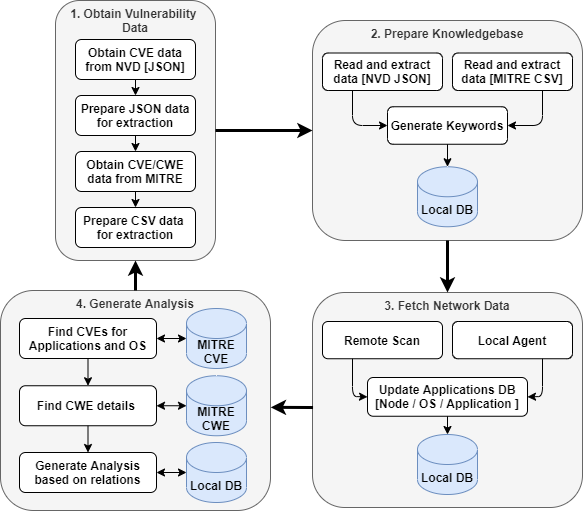

The diagram above was exported from draw.io. Its source (the exported page's mxGraphModel, read from the mxfile embedded in the PNG):
<mxGraphModel dx="868" dy="450" grid="1" gridSize="10" guides="1" tooltips="1" connect="1" arrows="1" fold="1" page="1" pageScale="1" pageWidth="850" pageHeight="1100" math="0" shadow="0">
  <root>
    <mxCell id="Js4a7svfWN3AjtJBsaGa-0" />
    <mxCell id="Js4a7svfWN3AjtJBsaGa-1" parent="Js4a7svfWN3AjtJBsaGa-0" />
    <mxCell id="Js4a7svfWN3AjtJBsaGa-2" value="4. Generate Analysis" style="rounded=1;whiteSpace=wrap;html=1;verticalAlign=top;fontStyle=1;fillColor=#f5f5f5;strokeColor=#666666;fontColor=#333333;" vertex="1" parent="Js4a7svfWN3AjtJBsaGa-1">
      <mxGeometry x="134" y="340" width="270" height="220" as="geometry" />
    </mxCell>
    <mxCell id="Js4a7svfWN3AjtJBsaGa-3" value="3. Fetch Network Data" style="rounded=1;whiteSpace=wrap;html=1;verticalAlign=top;fontStyle=1;fillColor=#f5f5f5;strokeColor=#666666;fontColor=#333333;" vertex="1" parent="Js4a7svfWN3AjtJBsaGa-1">
      <mxGeometry x="446" y="342" width="270" height="215" as="geometry" />
    </mxCell>
    <mxCell id="Js4a7svfWN3AjtJBsaGa-4" value="1. Obtain Vulnerability &lt;br&gt;Data" style="rounded=1;whiteSpace=wrap;html=1;verticalAlign=top;fontStyle=1;fillColor=#f5f5f5;strokeColor=#666666;fontColor=#333333;" vertex="1" parent="Js4a7svfWN3AjtJBsaGa-1">
      <mxGeometry x="189" y="50" width="160" height="260" as="geometry" />
    </mxCell>
    <mxCell id="Js4a7svfWN3AjtJBsaGa-5" value="Obtain CVE data&lt;br&gt;from NVD&amp;nbsp;[JSON]" style="rounded=1;whiteSpace=wrap;html=1;fillColor=#FFFFFF;fontStyle=1" vertex="1" parent="Js4a7svfWN3AjtJBsaGa-1">
      <mxGeometry x="209" y="89" width="120" height="40" as="geometry" />
    </mxCell>
    <mxCell id="Js4a7svfWN3AjtJBsaGa-6" value="Prepare JSON data for extraction" style="rounded=1;whiteSpace=wrap;html=1;fillColor=#FFFFFF;fontStyle=1" vertex="1" parent="Js4a7svfWN3AjtJBsaGa-1">
      <mxGeometry x="209" y="145" width="120" height="40" as="geometry" />
    </mxCell>
    <mxCell id="Js4a7svfWN3AjtJBsaGa-7" value="Obtain CVE/CWE data from MITRE" style="rounded=1;whiteSpace=wrap;html=1;fillColor=#FFFFFF;fontStyle=1" vertex="1" parent="Js4a7svfWN3AjtJBsaGa-1">
      <mxGeometry x="209" y="201" width="120" height="40" as="geometry" />
    </mxCell>
    <mxCell id="Js4a7svfWN3AjtJBsaGa-8" value="Prepare CSV data&amp;nbsp; for extraction" style="rounded=1;whiteSpace=wrap;html=1;fillColor=#FFFFFF;fontStyle=1" vertex="1" parent="Js4a7svfWN3AjtJBsaGa-1">
      <mxGeometry x="209" y="257" width="120" height="40" as="geometry" />
    </mxCell>
    <mxCell id="Js4a7svfWN3AjtJBsaGa-9" value="2. Prepare Knowledgebase" style="rounded=1;whiteSpace=wrap;html=1;verticalAlign=top;fontStyle=1;fillColor=#f5f5f5;strokeColor=#666666;fontColor=#333333;" vertex="1" parent="Js4a7svfWN3AjtJBsaGa-1">
      <mxGeometry x="446" y="70" width="270" height="220" as="geometry" />
    </mxCell>
    <mxCell id="Js4a7svfWN3AjtJBsaGa-10" value="Read and extract data [NVD JSON]" style="rounded=1;whiteSpace=wrap;html=1;fillColor=#FFFFFF;fontStyle=1" vertex="1" parent="Js4a7svfWN3AjtJBsaGa-1">
      <mxGeometry x="456" y="102.5" width="120" height="37.5" as="geometry" />
    </mxCell>
    <mxCell id="Js4a7svfWN3AjtJBsaGa-11" value="Read and extract data [MITRE CSV]" style="rounded=1;whiteSpace=wrap;html=1;fillColor=#FFFFFF;fontStyle=1" vertex="1" parent="Js4a7svfWN3AjtJBsaGa-1">
      <mxGeometry x="586" y="102.5" width="120" height="37.5" as="geometry" />
    </mxCell>
    <mxCell id="Js4a7svfWN3AjtJBsaGa-12" value="Generate Keywords" style="rounded=1;whiteSpace=wrap;html=1;fillColor=#FFFFFF;fontStyle=1" vertex="1" parent="Js4a7svfWN3AjtJBsaGa-1">
      <mxGeometry x="521" y="156.25" width="120" height="37.5" as="geometry" />
    </mxCell>
    <mxCell id="Js4a7svfWN3AjtJBsaGa-13" value="Remote Scan" style="rounded=1;whiteSpace=wrap;html=1;fillColor=#FFFFFF;fontStyle=1" vertex="1" parent="Js4a7svfWN3AjtJBsaGa-1">
      <mxGeometry x="456" y="371" width="120" height="37.25" as="geometry" />
    </mxCell>
    <mxCell id="Js4a7svfWN3AjtJBsaGa-14" value="Local Agent" style="rounded=1;whiteSpace=wrap;html=1;fillColor=#FFFFFF;fontStyle=1" vertex="1" parent="Js4a7svfWN3AjtJBsaGa-1">
      <mxGeometry x="586" y="371" width="120" height="37.25" as="geometry" />
    </mxCell>
    <mxCell id="Js4a7svfWN3AjtJBsaGa-15" value="Update Applications DB [Node / OS / Application&amp;nbsp;]" style="rounded=1;whiteSpace=wrap;html=1;fillColor=#FFFFFF;fontStyle=1" vertex="1" parent="Js4a7svfWN3AjtJBsaGa-1">
      <mxGeometry x="501" y="427" width="160" height="38.75" as="geometry" />
    </mxCell>
    <mxCell id="Js4a7svfWN3AjtJBsaGa-16" value="Find CVEs for Applications and OS" style="rounded=1;whiteSpace=wrap;html=1;fillColor=#FFFFFF;fontStyle=1" vertex="1" parent="Js4a7svfWN3AjtJBsaGa-1">
      <mxGeometry x="153" y="368" width="137" height="40" as="geometry" />
    </mxCell>
    <mxCell id="Js4a7svfWN3AjtJBsaGa-17" value="MITRE&lt;br&gt;CVE" style="shape=cylinder3;whiteSpace=wrap;html=1;boundedLbl=1;backgroundOutline=1;size=15;fillColor=#dae8fc;fontStyle=1;strokeColor=#6c8ebf;" vertex="1" parent="Js4a7svfWN3AjtJBsaGa-1">
      <mxGeometry x="320" y="358" width="60" height="60" as="geometry" />
    </mxCell>
    <mxCell id="Js4a7svfWN3AjtJBsaGa-18" value="MITRE&lt;br&gt;CWE" style="shape=cylinder3;whiteSpace=wrap;html=1;boundedLbl=1;backgroundOutline=1;size=15;fillColor=#dae8fc;fontStyle=1;strokeColor=#6c8ebf;" vertex="1" parent="Js4a7svfWN3AjtJBsaGa-1">
      <mxGeometry x="320" y="425.25" width="60" height="60" as="geometry" />
    </mxCell>
    <mxCell id="Js4a7svfWN3AjtJBsaGa-19" value="Local DB" style="shape=cylinder3;whiteSpace=wrap;html=1;boundedLbl=1;backgroundOutline=1;size=15;fillColor=#dae8fc;fontStyle=1;strokeColor=#6c8ebf;" vertex="1" parent="Js4a7svfWN3AjtJBsaGa-1">
      <mxGeometry x="551" y="484" width="60" height="60" as="geometry" />
    </mxCell>
    <mxCell id="Js4a7svfWN3AjtJBsaGa-20" value="" style="endArrow=classic;html=1;exitX=0.5;exitY=1;exitDx=0;exitDy=0;entryX=0.5;entryY=0;entryDx=0;entryDy=0;" edge="1" parent="Js4a7svfWN3AjtJBsaGa-1" source="Js4a7svfWN3AjtJBsaGa-5" target="Js4a7svfWN3AjtJBsaGa-6">
      <mxGeometry width="50" height="50" relative="1" as="geometry">
        <mxPoint x="739" y="399" as="sourcePoint" />
        <mxPoint x="789" y="349" as="targetPoint" />
      </mxGeometry>
    </mxCell>
    <mxCell id="Js4a7svfWN3AjtJBsaGa-21" value="" style="endArrow=classic;html=1;exitX=0.5;exitY=1;exitDx=0;exitDy=0;" edge="1" parent="Js4a7svfWN3AjtJBsaGa-1" source="Js4a7svfWN3AjtJBsaGa-6" target="Js4a7svfWN3AjtJBsaGa-7">
      <mxGeometry width="50" height="50" relative="1" as="geometry">
        <mxPoint x="739" y="399" as="sourcePoint" />
        <mxPoint x="789" y="349" as="targetPoint" />
      </mxGeometry>
    </mxCell>
    <mxCell id="Js4a7svfWN3AjtJBsaGa-22" value="" style="endArrow=classic;html=1;exitX=0.5;exitY=1;exitDx=0;exitDy=0;" edge="1" parent="Js4a7svfWN3AjtJBsaGa-1" source="Js4a7svfWN3AjtJBsaGa-7" target="Js4a7svfWN3AjtJBsaGa-8">
      <mxGeometry width="50" height="50" relative="1" as="geometry">
        <mxPoint x="739" y="399" as="sourcePoint" />
        <mxPoint x="789" y="349" as="targetPoint" />
      </mxGeometry>
    </mxCell>
    <mxCell id="Js4a7svfWN3AjtJBsaGa-23" value="" style="endArrow=classic;html=1;exitX=0.75;exitY=1;exitDx=0;exitDy=0;entryX=1;entryY=0.5;entryDx=0;entryDy=0;" edge="1" parent="Js4a7svfWN3AjtJBsaGa-1" source="Js4a7svfWN3AjtJBsaGa-14" target="Js4a7svfWN3AjtJBsaGa-15">
      <mxGeometry width="50" height="50" relative="1" as="geometry">
        <mxPoint x="476" y="669.75" as="sourcePoint" />
        <mxPoint x="526" y="619.75" as="targetPoint" />
        <Array as="points">
          <mxPoint x="676" y="446" />
        </Array>
      </mxGeometry>
    </mxCell>
    <mxCell id="Js4a7svfWN3AjtJBsaGa-24" value="Local DB" style="shape=cylinder3;whiteSpace=wrap;html=1;boundedLbl=1;backgroundOutline=1;size=15;fillColor=#dae8fc;fontStyle=1;strokeColor=#6c8ebf;" vertex="1" parent="Js4a7svfWN3AjtJBsaGa-1">
      <mxGeometry x="551" y="216.25" width="60" height="60" as="geometry" />
    </mxCell>
    <mxCell id="Js4a7svfWN3AjtJBsaGa-25" value="" style="endArrow=classic;html=1;exitX=0.75;exitY=1;exitDx=0;exitDy=0;entryX=1;entryY=0.5;entryDx=0;entryDy=0;" edge="1" parent="Js4a7svfWN3AjtJBsaGa-1" source="Js4a7svfWN3AjtJBsaGa-11" target="Js4a7svfWN3AjtJBsaGa-12">
      <mxGeometry width="50" height="50" relative="1" as="geometry">
        <mxPoint x="796" y="352.5" as="sourcePoint" />
        <mxPoint x="846" y="302.5" as="targetPoint" />
        <Array as="points">
          <mxPoint x="676" y="175" />
        </Array>
      </mxGeometry>
    </mxCell>
    <mxCell id="Js4a7svfWN3AjtJBsaGa-26" value="" style="endArrow=classic;html=1;exitX=0.25;exitY=1;exitDx=0;exitDy=0;entryX=0;entryY=0.5;entryDx=0;entryDy=0;" edge="1" parent="Js4a7svfWN3AjtJBsaGa-1" source="Js4a7svfWN3AjtJBsaGa-10" target="Js4a7svfWN3AjtJBsaGa-12">
      <mxGeometry width="50" height="50" relative="1" as="geometry">
        <mxPoint x="796" y="352.5" as="sourcePoint" />
        <mxPoint x="506" y="232.5" as="targetPoint" />
        <Array as="points">
          <mxPoint x="486" y="175" />
        </Array>
      </mxGeometry>
    </mxCell>
    <mxCell id="Js4a7svfWN3AjtJBsaGa-27" value="" style="endArrow=classic;html=1;exitX=0.5;exitY=1;exitDx=0;exitDy=0;" edge="1" parent="Js4a7svfWN3AjtJBsaGa-1" source="Js4a7svfWN3AjtJBsaGa-12" target="Js4a7svfWN3AjtJBsaGa-24">
      <mxGeometry width="50" height="50" relative="1" as="geometry">
        <mxPoint x="796" y="352.5" as="sourcePoint" />
        <mxPoint x="846" y="302.5" as="targetPoint" />
      </mxGeometry>
    </mxCell>
    <mxCell id="Js4a7svfWN3AjtJBsaGa-28" value="" style="endArrow=classic;html=1;exitX=0.5;exitY=1;exitDx=0;exitDy=0;entryX=0.5;entryY=0;entryDx=0;entryDy=0;entryPerimeter=0;" edge="1" parent="Js4a7svfWN3AjtJBsaGa-1" source="Js4a7svfWN3AjtJBsaGa-15" target="Js4a7svfWN3AjtJBsaGa-19">
      <mxGeometry width="50" height="50" relative="1" as="geometry">
        <mxPoint x="481" y="670.75" as="sourcePoint" />
        <mxPoint x="531" y="620.75" as="targetPoint" />
      </mxGeometry>
    </mxCell>
    <mxCell id="Js4a7svfWN3AjtJBsaGa-29" value="Find CWE details&amp;nbsp;" style="rounded=1;whiteSpace=wrap;html=1;fillColor=#FFFFFF;fontStyle=1" vertex="1" parent="Js4a7svfWN3AjtJBsaGa-1">
      <mxGeometry x="153" y="435.25" width="137" height="40" as="geometry" />
    </mxCell>
    <mxCell id="Js4a7svfWN3AjtJBsaGa-30" value="Generate Analysis based on relations" style="rounded=1;whiteSpace=wrap;html=1;fillColor=#FFFFFF;fontStyle=1" vertex="1" parent="Js4a7svfWN3AjtJBsaGa-1">
      <mxGeometry x="153" y="502" width="137" height="40" as="geometry" />
    </mxCell>
    <mxCell id="Js4a7svfWN3AjtJBsaGa-31" value="Local DB" style="shape=cylinder3;whiteSpace=wrap;html=1;boundedLbl=1;backgroundOutline=1;size=15;fillColor=#dae8fc;fontStyle=1;strokeColor=#6c8ebf;" vertex="1" parent="Js4a7svfWN3AjtJBsaGa-1">
      <mxGeometry x="320" y="492" width="60" height="60" as="geometry" />
    </mxCell>
    <mxCell id="Js4a7svfWN3AjtJBsaGa-32" value="" style="endArrow=classic;html=1;exitX=0.5;exitY=1;exitDx=0;exitDy=0;" edge="1" parent="Js4a7svfWN3AjtJBsaGa-1" source="Js4a7svfWN3AjtJBsaGa-16" target="Js4a7svfWN3AjtJBsaGa-29">
      <mxGeometry width="50" height="50" relative="1" as="geometry">
        <mxPoint x="128" y="378" as="sourcePoint" />
        <mxPoint x="178" y="328" as="targetPoint" />
      </mxGeometry>
    </mxCell>
    <mxCell id="Js4a7svfWN3AjtJBsaGa-33" value="" style="endArrow=classic;html=1;exitX=0.5;exitY=1;exitDx=0;exitDy=0;entryX=0.5;entryY=0;entryDx=0;entryDy=0;" edge="1" parent="Js4a7svfWN3AjtJBsaGa-1" source="Js4a7svfWN3AjtJBsaGa-29" target="Js4a7svfWN3AjtJBsaGa-30">
      <mxGeometry width="50" height="50" relative="1" as="geometry">
        <mxPoint x="128" y="369.25" as="sourcePoint" />
        <mxPoint x="178" y="319.25" as="targetPoint" />
      </mxGeometry>
    </mxCell>
    <mxCell id="Js4a7svfWN3AjtJBsaGa-34" value="" style="endArrow=classic;startArrow=classic;html=1;exitX=1;exitY=0.5;exitDx=0;exitDy=0;entryX=0;entryY=0.5;entryDx=0;entryDy=0;entryPerimeter=0;" edge="1" parent="Js4a7svfWN3AjtJBsaGa-1" source="Js4a7svfWN3AjtJBsaGa-16" target="Js4a7svfWN3AjtJBsaGa-17">
      <mxGeometry width="50" height="50" relative="1" as="geometry">
        <mxPoint x="170" y="389" as="sourcePoint" />
        <mxPoint x="220" y="339" as="targetPoint" />
      </mxGeometry>
    </mxCell>
    <mxCell id="Js4a7svfWN3AjtJBsaGa-35" value="" style="endArrow=classic;startArrow=classic;html=1;entryX=0;entryY=0.5;entryDx=0;entryDy=0;entryPerimeter=0;" edge="1" parent="Js4a7svfWN3AjtJBsaGa-1" source="Js4a7svfWN3AjtJBsaGa-29" target="Js4a7svfWN3AjtJBsaGa-18">
      <mxGeometry width="50" height="50" relative="1" as="geometry">
        <mxPoint x="170" y="376.25" as="sourcePoint" />
        <mxPoint x="220" y="326.25" as="targetPoint" />
      </mxGeometry>
    </mxCell>
    <mxCell id="Js4a7svfWN3AjtJBsaGa-36" value="" style="endArrow=classic;startArrow=classic;html=1;exitX=1;exitY=0.5;exitDx=0;exitDy=0;entryX=0;entryY=0.5;entryDx=0;entryDy=0;entryPerimeter=0;" edge="1" parent="Js4a7svfWN3AjtJBsaGa-1" source="Js4a7svfWN3AjtJBsaGa-30" target="Js4a7svfWN3AjtJBsaGa-31">
      <mxGeometry width="50" height="50" relative="1" as="geometry">
        <mxPoint x="170" y="367" as="sourcePoint" />
        <mxPoint x="319" y="543" as="targetPoint" />
      </mxGeometry>
    </mxCell>
    <mxCell id="Js4a7svfWN3AjtJBsaGa-37" value="" style="endArrow=classic;html=1;exitX=0.25;exitY=1;exitDx=0;exitDy=0;entryX=0;entryY=0.5;entryDx=0;entryDy=0;" edge="1" parent="Js4a7svfWN3AjtJBsaGa-1" source="Js4a7svfWN3AjtJBsaGa-13" target="Js4a7svfWN3AjtJBsaGa-15">
      <mxGeometry width="50" height="50" relative="1" as="geometry">
        <mxPoint x="182" y="407" as="sourcePoint" />
        <mxPoint x="217" y="442" as="targetPoint" />
        <Array as="points">
          <mxPoint x="486" y="446" />
        </Array>
      </mxGeometry>
    </mxCell>
    <mxCell id="Js4a7svfWN3AjtJBsaGa-38" value="" style="endArrow=classic;html=1;exitX=1;exitY=0.5;exitDx=0;exitDy=0;entryX=0;entryY=0.5;entryDx=0;entryDy=0;jumpSize=12;strokeWidth=3;" edge="1" parent="Js4a7svfWN3AjtJBsaGa-1" source="Js4a7svfWN3AjtJBsaGa-4" target="Js4a7svfWN3AjtJBsaGa-9">
      <mxGeometry width="50" height="50" relative="1" as="geometry">
        <mxPoint x="386" y="350" as="sourcePoint" />
        <mxPoint x="436" y="300" as="targetPoint" />
      </mxGeometry>
    </mxCell>
    <mxCell id="Js4a7svfWN3AjtJBsaGa-39" value="" style="endArrow=classic;html=1;exitX=0.5;exitY=1;exitDx=0;exitDy=0;entryX=0.5;entryY=0;entryDx=0;entryDy=0;jumpSize=12;strokeWidth=3;" edge="1" parent="Js4a7svfWN3AjtJBsaGa-1" source="Js4a7svfWN3AjtJBsaGa-9" target="Js4a7svfWN3AjtJBsaGa-3">
      <mxGeometry width="50" height="50" relative="1" as="geometry">
        <mxPoint x="386" y="350" as="sourcePoint" />
        <mxPoint x="436" y="300" as="targetPoint" />
      </mxGeometry>
    </mxCell>
    <mxCell id="Js4a7svfWN3AjtJBsaGa-40" value="" style="endArrow=classic;html=1;exitX=0.002;exitY=0.535;exitDx=0;exitDy=0;exitPerimeter=0;entryX=1.001;entryY=0.531;entryDx=0;entryDy=0;entryPerimeter=0;jumpSize=12;strokeWidth=3;" edge="1" parent="Js4a7svfWN3AjtJBsaGa-1" source="Js4a7svfWN3AjtJBsaGa-3" target="Js4a7svfWN3AjtJBsaGa-2">
      <mxGeometry width="50" height="50" relative="1" as="geometry">
        <mxPoint x="386" y="350" as="sourcePoint" />
        <mxPoint x="436" y="300" as="targetPoint" />
      </mxGeometry>
    </mxCell>
    <mxCell id="Js4a7svfWN3AjtJBsaGa-41" value="" style="endArrow=classic;html=1;exitX=0.5;exitY=0;exitDx=0;exitDy=0;entryX=0.5;entryY=1;entryDx=0;entryDy=0;jumpSize=12;strokeWidth=3;" edge="1" parent="Js4a7svfWN3AjtJBsaGa-1" source="Js4a7svfWN3AjtJBsaGa-2" target="Js4a7svfWN3AjtJBsaGa-4">
      <mxGeometry width="50" height="50" relative="1" as="geometry">
        <mxPoint x="386" y="350" as="sourcePoint" />
        <mxPoint x="436" y="300" as="targetPoint" />
      </mxGeometry>
    </mxCell>
  </root>
</mxGraphModel>